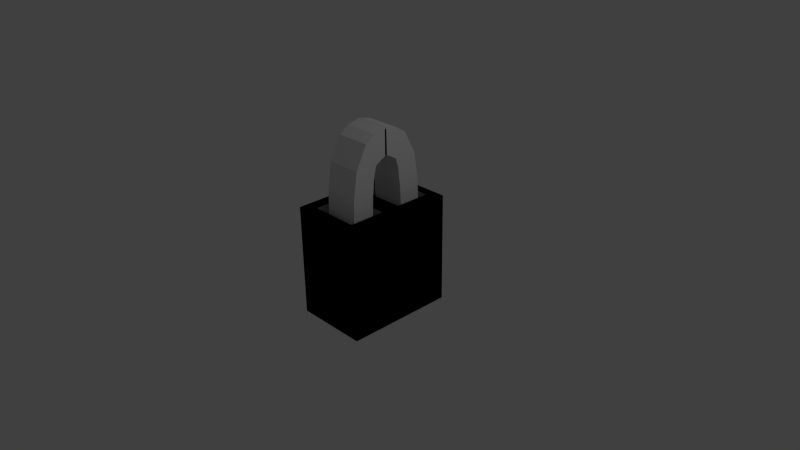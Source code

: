 # Source: lock.blend  (saved by Blender 2.76.0; exported with 4.5.12 LTS)
import bpy
from mathutils import Matrix  # noqa: F401  (used for matrix-valued properties, if any)

bpy.ops.wm.read_factory_settings(use_empty=True)
scene = bpy.context.scene
scene.name = 'Scene'

# ---- collections
col_collection_1 = bpy.data.collections.new('Collection 1'); scene.collection.children.link(col_collection_1)

# ---- materials (node trees are filled in below, after node groups)
mat_material = bpy.data.materials.new('Material')
mat_material.alpha_threshold = 0.0
mat_material.use_transparent_shadow = False
mat_material.roughness = 0.5
mat_material.line_color = (0.0, 0.0, 0.0, 1.0)

# ---- material node trees

# ---- world
world_world = bpy.data.worlds.new('World'); scene.world = world_world
world_world.color = (0.05088, 0.05088, 0.05088)
world_world.use_sun_shadow = False
world_world.sun_shadow_jitter_overblur = 0.0
world_world.cycles.sampling_method = 'MANUAL'
world_world.cycles.sample_map_resolution = 256

# ---- cameras
cam_camera = bpy.data.cameras.new('Camera')
cam_camera.clip_end = 100.0
cam_camera.lens = 35.0
cam_camera.sensor_width = 32.0
cam_camera.sensor_height = 18.0
cam_camera.ortho_scale = 7.314
cam_camera.dof.focus_distance = 0.0
cam_camera.dof.aperture_fstop = 128.0

# ---- lights
light_lamp = bpy.data.lights.new('Lamp', 'POINT')
light_lamp.transmission_factor = 0.0
light_lamp.cutoff_distance = 30.0
light_lamp.energy = 100.0
light_lamp.shadow_buffer_clip_start = 1.001
light_lamp.shadow_soft_size = 0.1
light_lamp.shadow_maximum_resolution = 0.006
light_lamp.use_absolute_resolution = True
light_lamp.cycles.use_multiple_importance_sampling = False

# ---- meshes
me_cube = bpy.data.meshes.new('Cube')
me_cube.from_pydata([(0.5, 1.0, -1.0), (0.5, -1.0, -1.0), (-0.5, -1.0, -1.0), (-0.5, 1.0, -1.0), (0.5, 1.0, 1.0), (0.5, -1.0, 1.0), (-0.5, -1.0, 1.0), (-0.5, 1.0, 1.0), (0.5, 1.192e-07, -1.0), (-0.5, 2.98e-07, -1.0), (0.5, -4.172e-07, 1.0), (-0.5, 2.98e-07, 1.0), (0.3175, -0.1825, 0.7053), (-0.3175, -0.1825, 0.7053), (-0.3175, -0.8175, 0.7053), (0.3175, -0.8175, 0.7053), (0.3175, 0.8175, 0.7053), (-0.3175, 0.8175, 0.7053), (-0.3175, 0.1825, 0.7053), (0.3175, 0.1825, 0.7053), (-0.3275, -0.1725, 1.0), (0.3275, -0.1725, 1.0), (0.3275, -0.8275, 1.0), (-0.3275, -0.8275, 1.0), (0.3275, 0.8275, 1.0), (-0.3275, 0.8275, 1.0), (0.3275, 0.1725, 1.0), (-0.3275, 0.1725, 1.0), (0.2729, -0.2955, 1.345), (0.2729, -0.317, 0.8063), (0.2729, -0.6951, 1.345), (0.2729, -0.7162, 0.8063), (-0.2015, -0.2955, 1.345), (-0.2015, -0.317, 0.8063), (-0.2015, -0.6951, 1.345), (-0.2015, -0.7162, 0.8063), (0.2729, -0.6964, 1.345), (0.2729, -0.2905, 1.345), (-0.2015, -0.6964, 1.345), (-0.2015, -0.2905, 1.345), (0.2729, -0.6223, 1.818), (0.2729, -0.2661, 1.609), (-0.2015, -0.6223, 1.818), (-0.2015, -0.2661, 1.609), (0.2729, -0.4138, 2.22), (0.2729, -0.2153, 1.807), (-0.2015, -0.4138, 2.22), (-0.2015, -0.2153, 1.807), (0.2729, -0.2326, 2.335), (0.2729, -0.09274, 1.882), (-0.2015, -0.2326, 2.335), (-0.2015, -0.09274, 1.882), (0.2729, -0.0215, 2.39), (0.2729, -0.01666, 1.916), (-0.2015, -0.0215, 2.39), (-0.2015, -0.01666, 1.916), (0.2729, -0.01611, 2.39), (0.2729, -0.01128, 1.916), (-0.2015, -0.01611, 2.39), (-0.2015, -0.01128, 1.916), (0.2729, 0.01532, 2.363), (0.2729, 0.02015, 1.908), (-0.2015, 0.01532, 2.363), (-0.2015, 0.02015, 1.908)], [], [(8, 1, 2, 9), (12, 13, 14, 15), (8, 10, 5, 1), (1, 5, 6, 2), (9, 11, 7, 3), (4, 0, 3, 7), (2, 6, 11, 9), (0, 4, 10, 8), (16, 17, 18, 19), (0, 8, 9, 3), (10, 11, 20, 21), (11, 6, 23, 20), (6, 5, 22, 23), (5, 10, 21, 22), (4, 7, 25, 24), (7, 11, 27, 25), (11, 10, 26, 27), (10, 4, 24, 26), (13, 12, 21, 20), (12, 15, 22, 21), (14, 13, 20, 23), (15, 14, 23, 22), (17, 16, 24, 25), (16, 19, 26, 24), (18, 17, 25, 27), (19, 18, 27, 26), (29, 31, 30, 28), (31, 35, 34, 30), (35, 33, 32, 34), (33, 29, 28, 32), (34, 32, 39, 38), (33, 35, 31, 29), (38, 39, 43, 42), (28, 30, 36, 37), (30, 34, 38, 36), (32, 28, 37, 39), (41, 40, 44, 45), (37, 36, 40, 41), (39, 37, 41, 43), (36, 38, 42, 40), (47, 45, 49, 51), (43, 41, 45, 47), (40, 42, 46, 44), (42, 43, 47, 46), (50, 51, 55, 54), (44, 46, 50, 48), (46, 47, 51, 50), (45, 44, 48, 49), (55, 53, 57, 59), (49, 48, 52, 53), (51, 49, 53, 55), (48, 50, 54, 52), (56, 58, 62, 60), (52, 54, 58, 56), (54, 55, 59, 58), (53, 52, 56, 57), (61, 60, 62, 63), (58, 59, 63, 62), (57, 56, 60, 61), (59, 57, 61, 63)])
me_cube.materials.append(mat_material)
me_cube.use_remesh_preserve_volume = False
me_cube.use_remesh_preserve_attributes = False
me_cube.use_mirror_vertex_groups = False
me_cube.update()

# ---- objects
ob_cube = bpy.data.objects.new('Cube', me_cube)
ob_lamp = bpy.data.objects.new('Lamp', light_lamp)
ob_camera = bpy.data.objects.new('Camera', cam_camera)

# ---- transforms, parenting, visibility, modifiers, constraints
ob_cube.location = (0.0, 0.0, 0.0)
ob_cube.scale = (1.0, 0.75, 0.75)
ob_cube.lock_rotations_4d = False
ob_cube.empty_display_type = 'ARROWS'
ob_cube.lineart.crease_threshold = 0.0
_m = ob_cube.modifiers.new('Mirror', 'MIRROR')
_m.use_axis = (False, True, False)
ob_lamp.location = (4.076, 1.005, 5.904)
ob_lamp.rotation_euler = (0.6503, 0.05522, 1.866)
ob_lamp.lock_rotations_4d = False
ob_lamp.empty_display_type = 'ARROWS'
ob_lamp.color = (0.0, 0.0, 0.0, 0.0)
ob_lamp.lineart.crease_threshold = 0.0
ob_camera.location = (7.481, -6.508, 5.344)
ob_camera.rotation_euler = (1.109, 0.01082, 0.8149)
ob_camera.lock_rotations_4d = False
ob_camera.empty_display_type = 'ARROWS'
ob_camera.color = (0.0, 0.0, 0.0, 0.0)
ob_camera.display_type = 'WIRE'
ob_camera.lineart.crease_threshold = 0.0

# ---- collection membership
col_collection_1.objects.link(ob_cube)
col_collection_1.objects.link(ob_lamp)
col_collection_1.objects.link(ob_camera)

# ---- scene / render settings (as saved in the file)
scene.camera = ob_camera
scene.frame_start = 1; scene.frame_end = 250; scene.frame_set(0)
scene.render.engine = 'BLENDER_EEVEE_NEXT'
scene.render.resolution_percentage = 50
scene.render.dither_intensity = 0.0
scene.cycles.use_denoising = False
scene.cycles.samples = 10
scene.cycles.sampling_pattern = 'TABULATED_SOBOL'
scene.cycles.light_sampling_threshold = 0.0
scene.cycles.use_adaptive_sampling = False
scene.cycles.use_light_tree = False
scene.cycles.blur_glossy = 0.0
scene.cycles.pixel_filter_type = 'GAUSSIAN'
scene.cycles.sample_clamp_indirect = 0.0
scene.view_settings.view_transform = 'Standard'
bpy.context.view_layer.update()
